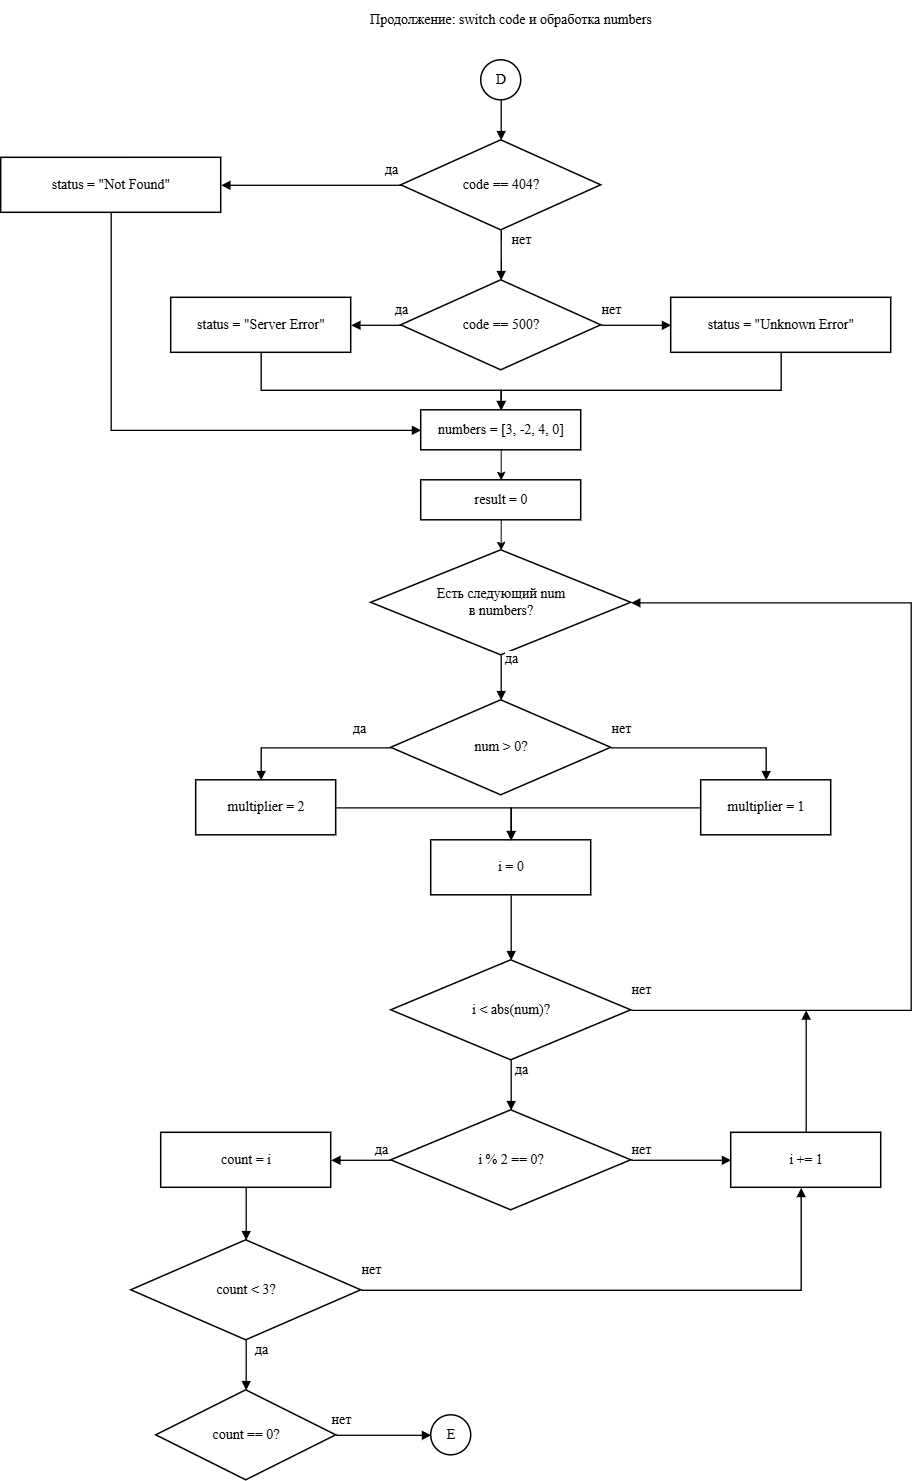

The diagram above was exported from draw.io. Its source (the exported page's mxGraphModel, read from the mxfile embedded in the PNG):
<mxGraphModel dx="2229" dy="824" grid="1" gridSize="10" guides="1" tooltips="1" connect="1" arrows="1" fold="1" page="1" pageScale="1" pageWidth="1000" pageHeight="1600" math="0" shadow="0">
  <root>
    <mxCell id="0" />
    <mxCell id="1" parent="0" />
    <mxCell id="tt3" parent="1" style="text;html=1;align=center;verticalAlign=middle;whiteSpace=wrap;rounded=0;fontStyle=0;fontSize=14;fontFamily=Times New Roman;fontColor=default;" value="Продолжение: switch code и обработка numbers" vertex="1">
      <mxGeometry height="40" width="640" x="180" y="20" as="geometry" />
    </mxCell>
    <mxCell id="d0" parent="1" style="ellipse;whiteSpace=wrap;html=1;aspect=fixed;strokeWidth=1.5;fontFamily=Times New Roman;fontSize=14;fontColor=default;fontStyle=0;align=center;verticalAlign=middle;" value="D" vertex="1">
      <mxGeometry height="40" width="40" x="470" y="80" as="geometry" />
    </mxCell>
    <mxCell id="d31" parent="1" style="rhombus;whiteSpace=wrap;html=1;strokeWidth=1.5;fontFamily=Times New Roman;fontSize=14;fontColor=default;fontStyle=0;align=center;verticalAlign=middle;" value="code == 404?" vertex="1">
      <mxGeometry height="90" width="200" x="390" y="160" as="geometry" />
    </mxCell>
    <mxCell id="p31" parent="1" style="rounded=0;whiteSpace=wrap;html=1;strokeWidth=1.5;fontFamily=Times New Roman;fontSize=14;fontColor=default;fontStyle=0;align=center;verticalAlign=middle;" value="status = &amp;quot;Not Found&amp;quot;" vertex="1">
      <mxGeometry height="55" width="220" x="-10" y="177.5" as="geometry" />
    </mxCell>
    <mxCell id="d32" parent="1" style="rhombus;whiteSpace=wrap;html=1;strokeWidth=1.5;fontFamily=Times New Roman;fontSize=14;fontColor=default;fontStyle=0;align=center;verticalAlign=middle;" value="code == 500?" vertex="1">
      <mxGeometry height="90" width="200" x="390" y="300" as="geometry" />
    </mxCell>
    <mxCell id="p32" parent="1" style="rounded=0;whiteSpace=wrap;html=1;strokeWidth=1.5;fontFamily=Times New Roman;fontSize=14;fontColor=default;fontStyle=0;align=center;verticalAlign=middle;" value="status = &amp;quot;Server Error&amp;quot;" vertex="1">
      <mxGeometry height="55" width="180" x="160" y="317.5" as="geometry" />
    </mxCell>
    <mxCell id="p33" parent="1" style="rounded=0;whiteSpace=wrap;html=1;strokeWidth=1.5;fontFamily=Times New Roman;fontSize=14;fontColor=default;fontStyle=0;align=center;verticalAlign=middle;" value="status = &amp;quot;Unknown Error&amp;quot;" vertex="1">
      <mxGeometry height="55" width="220" x="660" y="317.5" as="geometry" />
    </mxCell>
    <mxCell id="kJLePmEQyGrcxyG225_b-2" edge="1" parent="1" source="p34" style="edgeStyle=orthogonalEdgeStyle;rounded=0;orthogonalLoop=1;jettySize=auto;html=1;exitX=0.5;exitY=1;exitDx=0;exitDy=0;entryX=0.5;entryY=0;entryDx=0;entryDy=0;" target="kJLePmEQyGrcxyG225_b-1">
      <mxGeometry relative="1" as="geometry" />
    </mxCell>
    <mxCell id="p34" parent="1" style="rounded=0;whiteSpace=wrap;html=1;strokeWidth=1.5;fontFamily=Times New Roman;fontSize=14;fontColor=default;fontStyle=0;align=center;verticalAlign=middle;" value="numbers = [3, -2, 4, 0]" vertex="1">
      <mxGeometry height="40" width="160" x="410" y="430" as="geometry" />
    </mxCell>
    <mxCell id="d33" parent="1" style="rhombus;whiteSpace=wrap;html=1;strokeWidth=1.5;fontFamily=Times New Roman;fontSize=14;fontColor=default;fontStyle=0;align=center;verticalAlign=middle;" value="Есть следующий num&lt;br&gt;в numbers?" vertex="1">
      <mxGeometry height="105" width="260" x="360" y="570" as="geometry" />
    </mxCell>
    <mxCell id="d34" parent="1" style="rhombus;whiteSpace=wrap;html=1;strokeWidth=1.5;fontFamily=Times New Roman;fontSize=14;fontColor=default;fontStyle=0;align=center;verticalAlign=middle;" value="num &amp;gt; 0?" vertex="1">
      <mxGeometry height="95" width="220" x="380" y="720" as="geometry" />
    </mxCell>
    <mxCell id="p35" parent="1" style="rounded=0;whiteSpace=wrap;html=1;strokeWidth=1.5;fontFamily=Times New Roman;fontSize=14;fontColor=default;fontStyle=0;align=center;verticalAlign=middle;" value="multiplier = 2" vertex="1">
      <mxGeometry height="55" width="140" x="185" y="800" as="geometry" />
    </mxCell>
    <mxCell id="p36" parent="1" style="rounded=0;whiteSpace=wrap;html=1;strokeWidth=1.5;fontFamily=Times New Roman;fontSize=14;fontColor=default;fontStyle=0;align=center;verticalAlign=middle;" value="multiplier = 1" vertex="1">
      <mxGeometry height="55" width="130" x="690" y="800" as="geometry" />
    </mxCell>
    <mxCell id="p37" parent="1" style="rounded=0;whiteSpace=wrap;html=1;strokeWidth=1.5;fontFamily=Times New Roman;fontSize=14;fontColor=default;fontStyle=0;align=center;verticalAlign=middle;" value="i = 0" vertex="1">
      <mxGeometry height="55" width="160" x="420" y="860" as="geometry" />
    </mxCell>
    <mxCell id="d35" parent="1" style="rhombus;whiteSpace=wrap;html=1;strokeWidth=1.5;fontFamily=Times New Roman;fontSize=14;fontColor=default;fontStyle=0;align=center;verticalAlign=middle;" value="i &amp;lt; abs(num)?" vertex="1">
      <mxGeometry height="100" width="240" x="380" y="980" as="geometry" />
    </mxCell>
    <mxCell id="d36" parent="1" style="rhombus;whiteSpace=wrap;html=1;strokeWidth=1.5;fontFamily=Times New Roman;fontSize=14;fontColor=default;fontStyle=0;align=center;verticalAlign=middle;" value="i % 2 == 0?" vertex="1">
      <mxGeometry height="100" width="240" x="380" y="1130" as="geometry" />
    </mxCell>
    <mxCell id="p38" parent="1" style="rounded=0;whiteSpace=wrap;html=1;strokeWidth=1.5;fontFamily=Times New Roman;fontSize=14;fontColor=default;fontStyle=0;align=center;verticalAlign=middle;" value="count = i" vertex="1">
      <mxGeometry height="55" width="170" x="150" y="1152.5" as="geometry" />
    </mxCell>
    <mxCell id="d37" parent="1" style="rhombus;whiteSpace=wrap;html=1;strokeWidth=1.5;fontFamily=Times New Roman;fontSize=14;fontColor=default;fontStyle=0;align=center;verticalAlign=middle;" value="count &amp;lt; 3?" vertex="1">
      <mxGeometry height="100" width="230" x="120" y="1260" as="geometry" />
    </mxCell>
    <mxCell id="d38" parent="1" style="rhombus;whiteSpace=wrap;html=1;strokeWidth=1.5;fontFamily=Times New Roman;fontSize=14;fontColor=default;fontStyle=0;align=center;verticalAlign=middle;" value="count == 0?" vertex="1">
      <mxGeometry height="90" width="180" x="145" y="1410" as="geometry" />
    </mxCell>
    <mxCell id="x3" parent="1" style="ellipse;whiteSpace=wrap;html=1;aspect=fixed;strokeWidth=1.5;fontFamily=Times New Roman;fontSize=14;fontColor=default;fontStyle=0;align=center;verticalAlign=middle;" value="E" vertex="1">
      <mxGeometry height="40" width="40" x="420" y="1435" as="geometry" />
    </mxCell>
    <mxCell id="p39" parent="1" style="rounded=0;whiteSpace=wrap;html=1;strokeWidth=1.5;fontFamily=Times New Roman;fontSize=14;fontColor=default;fontStyle=0;align=center;verticalAlign=middle;" value="i += 1" vertex="1">
      <mxGeometry height="55" width="150" x="720" y="1152.5" as="geometry" />
    </mxCell>
    <mxCell id="e3_1" edge="1" parent="1" source="d0" style="edgeStyle=orthogonalEdgeStyle;rounded=0;orthogonalLoop=1;jettySize=auto;html=1;endArrow=block;endFill=1;strokeWidth=1.3;fontFamily=Times New Roman;fontSize=14;fontColor=default;fontStyle=0;align=center;verticalAlign=middle;" target="d31">
      <mxGeometry relative="1" as="geometry" />
    </mxCell>
    <mxCell id="e3_2" edge="1" parent="1" source="d31" style="edgeStyle=orthogonalEdgeStyle;rounded=0;orthogonalLoop=1;jettySize=auto;html=1;endArrow=block;endFill=1;strokeWidth=1.3;fontSize=14;fontFamily=Times New Roman;fontColor=default;fontStyle=0;align=center;verticalAlign=middle;" target="p31" value="да">
      <mxGeometry relative="1" x="-0.8889" y="-15" as="geometry">
        <mxPoint as="offset" />
      </mxGeometry>
    </mxCell>
    <mxCell id="e3_3" edge="1" parent="1" source="d31" style="edgeStyle=orthogonalEdgeStyle;rounded=0;orthogonalLoop=1;jettySize=auto;html=1;endArrow=block;endFill=1;strokeWidth=1.3;fontSize=14;fontFamily=Times New Roman;fontColor=default;fontStyle=0;align=center;verticalAlign=middle;" target="d32" value="нет">
      <mxGeometry relative="1" x="-0.6" y="20" as="geometry">
        <mxPoint as="offset" />
        <Array as="points">
          <mxPoint x="490.03" y="260" />
          <mxPoint x="490.03" y="260" />
        </Array>
      </mxGeometry>
    </mxCell>
    <mxCell id="e3_4" edge="1" parent="1" source="d32" style="edgeStyle=orthogonalEdgeStyle;rounded=0;orthogonalLoop=1;jettySize=auto;html=1;endArrow=block;endFill=1;strokeWidth=1.3;fontSize=14;fontFamily=Times New Roman;fontColor=default;fontStyle=0;align=center;verticalAlign=middle;" target="p32" value="да">
      <mxGeometry relative="1" x="-1" y="-15" as="geometry">
        <mxPoint as="offset" />
      </mxGeometry>
    </mxCell>
    <mxCell id="e3_5" edge="1" parent="1" source="d32" style="edgeStyle=orthogonalEdgeStyle;rounded=0;orthogonalLoop=1;jettySize=auto;html=1;endArrow=block;endFill=1;strokeWidth=1.3;fontSize=14;fontFamily=Times New Roman;fontColor=default;fontStyle=0;align=center;verticalAlign=middle;" target="p33" value="нет">
      <mxGeometry relative="1" x="-0.7143" y="15" as="geometry">
        <mxPoint as="offset" />
      </mxGeometry>
    </mxCell>
    <mxCell id="e3_6" edge="1" parent="1" source="p31" style="edgeStyle=orthogonalEdgeStyle;rounded=0;orthogonalLoop=1;jettySize=auto;html=1;endArrow=block;endFill=1;strokeWidth=1.3;fontFamily=Times New Roman;fontSize=14;fontColor=default;fontStyle=0;align=center;verticalAlign=middle;" target="p34">
      <mxGeometry relative="1" as="geometry">
        <Array as="points">
          <mxPoint x="100" y="450" />
        </Array>
      </mxGeometry>
    </mxCell>
    <mxCell id="e3_7" edge="1" parent="1" source="p32" style="edgeStyle=orthogonalEdgeStyle;rounded=0;orthogonalLoop=1;jettySize=auto;html=1;endArrow=block;endFill=1;strokeWidth=1.3;fontFamily=Times New Roman;fontSize=14;fontColor=default;fontStyle=0;align=center;verticalAlign=middle;" target="p34">
      <mxGeometry relative="1" as="geometry">
        <Array as="points">
          <mxPoint x="250" y="410" />
          <mxPoint x="490" y="410" />
        </Array>
      </mxGeometry>
    </mxCell>
    <mxCell id="e3_8" edge="1" parent="1" source="p33" style="edgeStyle=orthogonalEdgeStyle;rounded=0;orthogonalLoop=1;jettySize=auto;html=1;endArrow=block;endFill=1;strokeWidth=1.3;fontFamily=Times New Roman;fontSize=14;fontColor=default;fontStyle=0;align=center;verticalAlign=middle;" target="p34">
      <mxGeometry relative="1" as="geometry">
        <Array as="points">
          <mxPoint x="770" y="410" />
          <mxPoint x="490" y="410" />
        </Array>
      </mxGeometry>
    </mxCell>
    <mxCell id="e3_10" edge="1" parent="1" source="d33" style="edgeStyle=orthogonalEdgeStyle;rounded=0;orthogonalLoop=1;jettySize=auto;html=1;endArrow=block;endFill=1;strokeWidth=1.3;fontSize=14;fontFamily=Times New Roman;fontColor=default;fontStyle=0;align=center;verticalAlign=middle;" target="d34" value="да">
      <mxGeometry relative="1" x="-0.7778" y="10" as="geometry">
        <mxPoint as="offset" />
      </mxGeometry>
    </mxCell>
    <mxCell id="e3_11" edge="1" parent="1" source="d34" style="edgeStyle=orthogonalEdgeStyle;rounded=0;orthogonalLoop=1;jettySize=auto;html=1;endArrow=block;endFill=1;strokeWidth=1.3;fontSize=14;fontFamily=Times New Roman;fontColor=default;fontStyle=0;align=center;verticalAlign=middle;" target="p35" value="да">
      <mxGeometry relative="1" x="-0.609" y="-18" as="geometry">
        <mxPoint as="offset" />
        <Array as="points">
          <mxPoint x="250" y="767.5" />
        </Array>
      </mxGeometry>
    </mxCell>
    <mxCell id="e3_12" edge="1" parent="1" source="d34" style="edgeStyle=orthogonalEdgeStyle;rounded=0;orthogonalLoop=1;jettySize=auto;html=1;endArrow=block;endFill=1;strokeWidth=1.3;fontSize=14;fontFamily=Times New Roman;fontColor=default;fontStyle=0;align=center;verticalAlign=middle;" target="p36" value="нет">
      <mxGeometry relative="1" x="-0.8929" y="18" as="geometry">
        <mxPoint as="offset" />
        <Array as="points">
          <mxPoint x="755" y="767.5" />
        </Array>
      </mxGeometry>
    </mxCell>
    <mxCell id="e3_13" edge="1" parent="1" source="p35" style="edgeStyle=orthogonalEdgeStyle;rounded=0;orthogonalLoop=1;jettySize=auto;html=1;endArrow=block;endFill=1;strokeWidth=1.3;fontFamily=Times New Roman;fontSize=14;fontColor=default;fontStyle=0;align=center;verticalAlign=middle;" target="p37">
      <mxGeometry relative="1" as="geometry" />
    </mxCell>
    <mxCell id="e3_14" edge="1" parent="1" source="p36" style="edgeStyle=orthogonalEdgeStyle;rounded=0;orthogonalLoop=1;jettySize=auto;html=1;endArrow=block;endFill=1;strokeWidth=1.3;fontFamily=Times New Roman;fontSize=14;fontColor=default;fontStyle=0;align=center;verticalAlign=middle;" target="p37">
      <mxGeometry relative="1" as="geometry" />
    </mxCell>
    <mxCell id="e3_15" edge="1" parent="1" source="p37" style="edgeStyle=orthogonalEdgeStyle;rounded=0;orthogonalLoop=1;jettySize=auto;html=1;endArrow=block;endFill=1;strokeWidth=1.3;fontFamily=Times New Roman;fontSize=14;fontColor=default;fontStyle=0;align=center;verticalAlign=middle;" target="d35">
      <mxGeometry relative="1" as="geometry" />
    </mxCell>
    <mxCell id="e3_16" edge="1" parent="1" source="d35" style="edgeStyle=orthogonalEdgeStyle;rounded=0;orthogonalLoop=1;jettySize=auto;html=1;endArrow=block;endFill=1;strokeWidth=1.3;fontSize=14;fontFamily=Times New Roman;fontColor=default;fontStyle=0;align=center;verticalAlign=middle;" target="d36" value="да">
      <mxGeometry relative="1" x="-0.6" y="10" as="geometry">
        <mxPoint as="offset" />
      </mxGeometry>
    </mxCell>
    <mxCell id="e3_17" edge="1" parent="1" source="d35" style="edgeStyle=orthogonalEdgeStyle;rounded=0;orthogonalLoop=1;jettySize=auto;html=1;endArrow=block;endFill=1;strokeWidth=1.3;fontSize=14;fontFamily=Times New Roman;fontColor=default;fontStyle=0;align=center;verticalAlign=middle;" target="d33" value="нет">
      <mxGeometry relative="1" x="-0.9793" y="20" as="geometry">
        <mxPoint as="offset" />
        <Array as="points">
          <mxPoint x="900" y="1030" />
          <mxPoint x="900" y="622.5" />
        </Array>
      </mxGeometry>
    </mxCell>
    <mxCell id="e3_18" edge="1" parent="1" source="d36" style="edgeStyle=orthogonalEdgeStyle;rounded=0;orthogonalLoop=1;jettySize=auto;html=1;endArrow=block;endFill=1;strokeWidth=1.3;fontSize=14;fontFamily=Times New Roman;fontColor=default;fontStyle=0;align=center;verticalAlign=middle;" target="p38" value="да">
      <mxGeometry relative="1" x="-0.6667" y="-10" as="geometry">
        <mxPoint as="offset" />
      </mxGeometry>
    </mxCell>
    <mxCell id="e3_19" edge="1" parent="1" source="d36" style="edgeStyle=orthogonalEdgeStyle;rounded=0;orthogonalLoop=1;jettySize=auto;html=1;endArrow=block;endFill=1;strokeWidth=1.3;fontSize=14;fontFamily=Times New Roman;fontColor=default;fontStyle=0;align=center;verticalAlign=middle;" target="p39" value="нет">
      <mxGeometry relative="1" x="-0.8" y="10" as="geometry">
        <mxPoint as="offset" />
      </mxGeometry>
    </mxCell>
    <mxCell id="e3_20" edge="1" parent="1" source="p38" style="edgeStyle=orthogonalEdgeStyle;rounded=0;orthogonalLoop=1;jettySize=auto;html=1;endArrow=block;endFill=1;strokeWidth=1.3;fontFamily=Times New Roman;fontSize=14;fontColor=default;fontStyle=0;align=center;verticalAlign=middle;" target="d37">
      <mxGeometry relative="1" as="geometry" />
    </mxCell>
    <mxCell id="e3_21" edge="1" parent="1" source="d37" style="edgeStyle=orthogonalEdgeStyle;rounded=0;orthogonalLoop=1;jettySize=auto;html=1;endArrow=block;endFill=1;strokeWidth=1.3;fontSize=14;fontFamily=Times New Roman;fontColor=default;fontStyle=0;align=center;verticalAlign=middle;" target="d38" value="да">
      <mxGeometry relative="1" x="-0.6" y="15" as="geometry">
        <mxPoint as="offset" />
      </mxGeometry>
    </mxCell>
    <mxCell id="e3_22" edge="1" parent="1" source="d37" style="edgeStyle=orthogonalEdgeStyle;rounded=0;orthogonalLoop=1;jettySize=auto;html=1;endArrow=block;endFill=1;strokeWidth=1.3;fontSize=14;fontFamily=Times New Roman;fontColor=default;fontStyle=0;align=center;verticalAlign=middle;" target="p39" value="нет">
      <mxGeometry relative="1" x="-0.9631" y="20" as="geometry">
        <mxPoint as="offset" />
        <Array as="points">
          <mxPoint x="360" y="1310" />
          <mxPoint x="790" y="1310" />
          <mxPoint x="790" y="1205" />
        </Array>
      </mxGeometry>
    </mxCell>
    <mxCell id="e3_23" edge="1" parent="1" source="p39" style="edgeStyle=orthogonalEdgeStyle;rounded=0;orthogonalLoop=1;jettySize=auto;html=1;endArrow=block;endFill=1;strokeWidth=1.3;fontFamily=Times New Roman;fontSize=14;fontColor=default;fontStyle=0;align=center;verticalAlign=middle;">
      <mxGeometry relative="1" as="geometry">
        <Array as="points">
          <mxPoint x="795" y="1030" />
        </Array>
        <mxPoint x="795" y="1030" as="targetPoint" />
      </mxGeometry>
    </mxCell>
    <mxCell id="e3_24" edge="1" parent="1" source="d38" style="edgeStyle=orthogonalEdgeStyle;rounded=0;orthogonalLoop=1;jettySize=auto;html=1;endArrow=block;endFill=1;strokeWidth=1.3;fontSize=14;fontFamily=Times New Roman;fontColor=default;fontStyle=0;align=center;verticalAlign=middle;" target="x3" value="нет">
      <mxGeometry relative="1" x="-0.8947" y="15" as="geometry">
        <mxPoint as="offset" />
      </mxGeometry>
    </mxCell>
    <mxCell id="kJLePmEQyGrcxyG225_b-3" edge="1" parent="1" source="kJLePmEQyGrcxyG225_b-1" style="edgeStyle=orthogonalEdgeStyle;rounded=0;orthogonalLoop=1;jettySize=auto;html=1;exitX=0.5;exitY=1;exitDx=0;exitDy=0;entryX=0.5;entryY=0;entryDx=0;entryDy=0;" target="d33">
      <mxGeometry relative="1" as="geometry" />
    </mxCell>
    <mxCell id="kJLePmEQyGrcxyG225_b-1" parent="1" style="rounded=0;whiteSpace=wrap;html=1;strokeWidth=1.5;fontFamily=Times New Roman;fontSize=14;fontColor=default;fontStyle=0;align=center;verticalAlign=middle;" value="result = 0" vertex="1">
      <mxGeometry height="40" width="160" x="410" y="500" as="geometry" />
    </mxCell>
  </root>
</mxGraphModel>